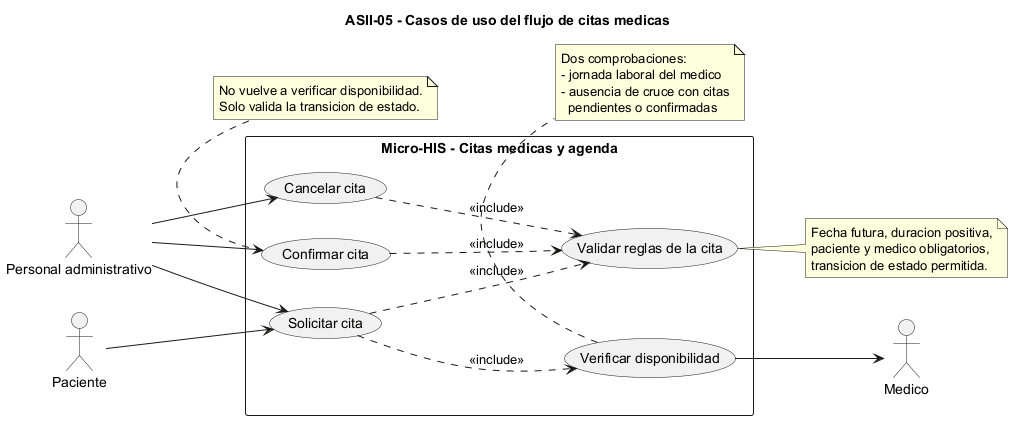

The diagram above was rendered by PlantUML. Its source (embedded in the PNG):
@startuml
title ASII-05 - Casos de uso del flujo de citas medicas

left to right direction
skinparam packageStyle rectangle
skinparam shadowing false

actor "Personal administrativo" as Admin
actor "Paciente" as Paciente
actor "Medico" as Medico

rectangle "Micro-HIS - Citas medicas y agenda" {
  usecase "Solicitar cita" as UC1
  usecase "Confirmar cita" as UC2
  usecase "Cancelar cita" as UC3
  usecase "Validar reglas de la cita" as UC4
  usecase "Verificar disponibilidad" as UC5
}

Paciente --> UC1
Admin --> UC1
Admin --> UC2
Admin --> UC3

UC1 ..> UC4 : <<include>>
UC1 ..> UC5 : <<include>>
UC2 ..> UC4 : <<include>>
UC3 ..> UC4 : <<include>>

UC5 --> Medico

note bottom of UC5
Dos comprobaciones:
- jornada laboral del medico
- ausencia de cruce con citas
  pendientes o confirmadas
end note

note bottom of UC2
No vuelve a verificar disponibilidad.
Solo valida la transicion de estado.
end note

note right of UC4
Fecha futura, duracion positiva,
paciente y medico obligatorios,
transicion de estado permitida.
end note

@enduml